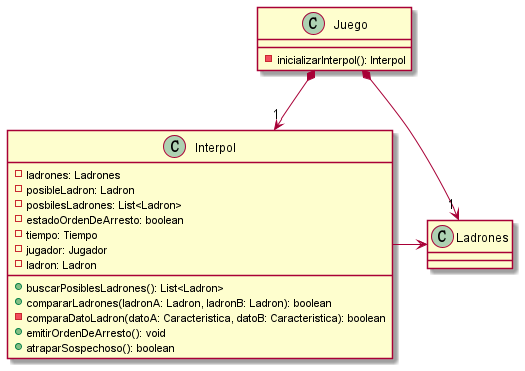

The diagram above was rendered by PlantUML. Its source (embedded in the PNG):
@startuml

class Juego{
    - inicializarInterpol(): Interpol
}

class Interpol{
    -ladrones: Ladrones
    -posibleLadron: Ladron
    -posbilesLadrones: List<Ladron>
    -estadoOrdenDeArresto: boolean
    -tiempo: Tiempo
    -jugador: Jugador
    -ladron: Ladron

    +buscarPosiblesLadrones(): List<Ladron>
    +compararLadrones(ladronA: Ladron, ladronB: Ladron): boolean
    -comparaDatoLadron(datoA: Caracteristica, datoB: Caracteristica): boolean
    +emitirOrdenDeArresto(): void
    +atraparSospechoso(): boolean
}

class Ladrones{}


Interpol -right-> Ladrones
Juego *-down->"1" Interpol
Juego *-down->"1" Ladrones

@enduml